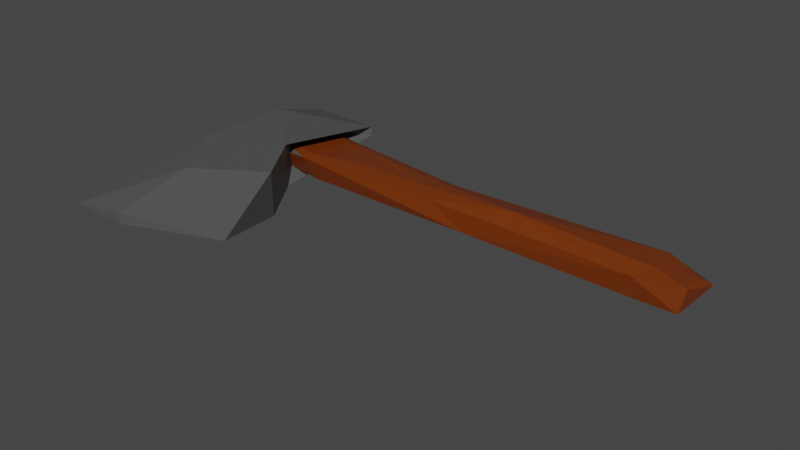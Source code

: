 # Source: Axe.blend  (saved by Blender 2.80.75; exported with 4.5.12 LTS)
import bpy
from mathutils import Matrix  # noqa: F401  (used for matrix-valued properties, if any)

bpy.ops.wm.read_factory_settings(use_empty=True)
scene = bpy.context.scene
scene.name = 'Scene'

# ---- collections
col_collection = bpy.data.collections.new('Collection'); scene.collection.children.link(col_collection)

# ---- materials (node trees are filled in below, after node groups)
mat_material_001 = bpy.data.materials.new('Material.001')
mat_material_001.use_transparent_shadow = False
mat_material_002 = bpy.data.materials.new('Material.002')
mat_material_002.use_transparent_shadow = False

# ---- material node trees
mat_material_001.use_nodes = True; mat_material_001.node_tree.nodes.clear()
_N = mat_material_001.node_tree.nodes; _L = mat_material_001.node_tree.links
n0 = _N.new('ShaderNodeOutputMaterial'); n0.name = 'Material Output'; n0.location = (300, 300)
n1 = _N.new('ShaderNodeBsdfPrincipled'); n1.name = 'Principled BSDF'; n1.location = (10, 300)
n1.distribution = 'GGX'
n1.subsurface_method = 'BURLEY'
n1.inputs[0].default_value = (0.08353, 0.08353, 0.08353, 1.0)
n1.inputs[3].default_value = 1.45
n1.inputs[27].default_value = (0.0, 0.0, 0.0, 1.0)
n1.inputs[28].default_value = 1.0
_L.new(n1.outputs[0], n0.inputs[0])
n0.is_active_output = True
mat_material_002.use_nodes = True; mat_material_002.node_tree.nodes.clear()
_N = mat_material_002.node_tree.nodes; _L = mat_material_002.node_tree.links
n0 = _N.new('ShaderNodeOutputMaterial'); n0.name = 'Material Output'; n0.location = (300, 300)
n1 = _N.new('ShaderNodeBsdfPrincipled'); n1.name = 'Principled BSDF'; n1.location = (10, 300)
n1.distribution = 'GGX'
n1.subsurface_method = 'BURLEY'
n1.inputs[0].default_value = (0.1789, 0.03192, 0.0, 1.0)
n1.inputs[3].default_value = 1.45
n1.inputs[27].default_value = (0.0, 0.0, 0.0, 1.0)
n1.inputs[28].default_value = 1.0
_L.new(n1.outputs[0], n0.inputs[0])
n0.is_active_output = True

# ---- world
world_world = bpy.data.worlds.new('World'); scene.world = world_world
world_world.use_nodes = True; world_world.node_tree.nodes.clear()
_N = world_world.node_tree.nodes; _L = world_world.node_tree.links
n0 = _N.new('ShaderNodeOutputWorld'); n0.name = 'World Output'; n0.location = (300, 300)
n1 = _N.new('ShaderNodeBackground'); n1.name = 'Background'; n1.location = (10, 300)
n1.inputs[0].default_value = (0.05088, 0.05088, 0.05088, 1.0)
_L.new(n1.outputs[0], n0.inputs[0])
n0.is_active_output = True
world_world.color = (0.05088, 0.05088, 0.05088)
world_world.use_sun_shadow = False
world_world.sun_shadow_jitter_overblur = 0.0

# ---- meshes
me_cube_001 = bpy.data.meshes.new('Cube.001')
me_cube_001.from_pydata([(-1.001, -1.301, -0.2331), (-1.001, -1.301, 0.2295), (-0.88, 1.119, -0.2321), (-0.88, 1.119, 0.2275), (1.886, -1.029, -0.2327), (1.886, -1.029, 0.2298), (0.7125, 1.086, -0.2327), (0.7125, 1.086, 0.2269), (-0.7902, 0.6315, -1.0), (-0.7902, 0.6315, 0.9998), (0.6122, 0.1132, -0.9941), (0.6122, 0.1132, 1.006), (-0.8493, -0.3647, -1.005), (1.292, -0.3138, 0.9947), (-0.8493, -0.3647, 0.9946), (1.292, -0.3138, -1.005), (-0.8535, 0.07567, 0.9959), (1.0, -0.1733, -1.0), (-0.8536, 0.07568, -1.004), (1.0, -0.1733, 1.0), (0.05596, 1.112, -0.2322), (0.05596, 1.112, 0.2274), (-0.02797, -1.308, -0.2331), (-0.02797, -1.308, 0.2294), (0.002655, 0.5421, 1.0), (0.002655, 0.5421, -1.0), (0.002655, -0.6771, 1.0), (0.002655, -0.6771, -1.0), (0.002655, -0.1733, -1.0), (0.002655, -0.1733, 1.0), (-1.001, -1.301, -0.002194), (-0.88, 1.119, -0.001529), (0.7125, 1.086, -0.004211), (1.886, -1.029, -0.0005848), (0.6122, 0.1132, 0.005886), (-1.025, 0.6038, 0.5421), (-0.8493, -0.3647, -0.005385), (1.292, -0.3138, -0.005292), (1.0, -0.1733, 0.0), (-0.8535, 0.07567, -0.004071), (-0.02797, -1.308, -0.002284), (0.05596, 1.112, -0.001939), (-0.5384, 0.6194, 0.5421), (-0.5871, 0.8839, 0.1231), (-0.5871, 0.8839, -0.001174), (-0.5871, 0.8839, -0.1263), (0.2769, 0.8658, -0.002629), (0.2769, 0.8658, -0.1266), (0.2225, 0.3382, -0.5397), (-0.5385, 0.6194, -0.543), (-0.5728, 0.3178, 0.54), (0.2769, 0.8658, 0.1227), (0.2225, 0.3382, 0.5454), (0.2225, 0.3382, 0.00285), (-0.5739, 0.3179, -0.5457), (-0.5728, 0.3178, -0.002553), (-1.074, 0.8683, 0.1231), (-1.074, 0.8683, -0.001174), (-1.074, 0.8683, -0.1263), (-0.2097, 0.8502, -0.002629), (-0.2097, 0.8502, -0.1266), (-0.2641, 0.3226, -0.5397), (-1.052, 0.6096, -0.588), (-1.059, 0.3022, 0.54), (-0.2097, 0.8502, 0.1227), (-0.2641, 0.3226, 0.5454), (-0.2641, 0.3226, 0.00285), (-1.025, 0.6038, -0.0004276), (-1.101, 0.2948, -0.6502), (-1.06, 0.3021, -0.002551), (-0.0972, 0.8514, -0.1286), (-0.2097, 0.8502, -0.002629), (-0.0972, 0.8514, 0.09785), (-0.0972, 0.8514, -0.02614), (-0.107, 0.7631, -0.2085), (-0.2097, 0.8502, -0.1266), (-0.1435, 0.4003, -0.4825), (-0.1521, 0.3117, -0.4386), (-0.2641, 0.3226, -0.5397), (-0.1056, 0.7628, 0.1809), (-0.0972, 0.8514, -0.003261), (-0.2097, 0.8502, 0.1227), (-0.1434, 0.3995, 0.4631), (-0.2641, 0.3226, 0.5454), (-0.1521, 0.3117, 0.4202), (-0.1521, 0.3117, -0.1224), (-0.1521, 0.3117, 0.104), (-0.2641, 0.3226, 0.00285), (8.2, 0.635, -0.03853), (8.136, 0.6098, 0.1021), (8.488, 0.5183, 0.07632), (8.564, 0.5699, -0.1144), (8.247, 0.6369, -0.1181), (8.561, 0.57, -0.08454), (8.45, 0.5986, -0.2075), (8.414, 0.2467, -0.4794), (8.528, 0.2674, -0.3095), (8.404, 0.1568, -0.4297), (8.162, 0.5769, 0.2131), (8.287, 0.5011, 0.3337), (8.425, 0.4905, 0.208), (8.43, 0.2449, 0.5841), (8.423, 0.1441, 0.4601), (8.562, 0.2651, 0.3381), (8.404, 0.1576, -0.1097), (8.528, 0.2674, -0.1108), (8.534, 0.2656, 0.1135), (8.404, 0.1565, 0.1153), (0.7793, 0.7666, 0.0722), (1.004, 0.759, 0.06047), (1.009, 0.8529, -0.1139), (0.7844, 0.8612, -0.1033), (0.7844, 0.8612, -0.002154), (1.009, 0.8529, -0.01421), (1.009, 0.8529, -0.2393), (0.7844, 0.8612, -0.2286), (0.7556, 0.3183, 0.3744), (0.75, 0.2245, 0.3231), (0.9744, 0.2167, 0.3186), (0.9793, 0.3106, 0.3695), (0.7844, 0.8612, -0.1262), (1.009, 0.8529, -0.1382), (1.004, 0.7587, -0.3134), (0.78, 0.7661, -0.2996), (0.75, 0.2245, 0.006827), (0.7499, 0.2239, -0.2195), (0.9744, 0.2125, -0.2241), (0.9744, 0.2167, 0.001556), (0.7491, 0.2209, -0.5477), (0.7543, 0.3202, -0.619), (0.9954, 0.3074, -0.6927), (0.9734, 0.2008, -0.5743), (2.117, 0.6357, 0.2178), (2.818, 0.5772, 0.235), (2.77, 0.6857, 0.02215), (2.141, 0.7439, 0.002341), (2.081, 0.3899, 0.4036), (2.162, 0.2722, 0.3286), (2.979, 0.284, 0.3482), (2.921, 0.4003, 0.412), (2.466, 0.2343, 0.09659), (2.644, 0.2425, -0.1201), (2.869, 0.2425, -0.1185), (2.946, 0.2331, 0.1086), (2.647, 0.2214, -0.555), (2.568, 0.3551, -0.7328), (2.823, 0.3576, -0.7283), (2.871, 0.223, -0.5177), (2.043, 0.7683, -0.08748), (2.703, 0.7236, -0.1095), (2.591, 0.7271, -0.2735), (2.318, 0.7421, -0.2571), (2.277, 0.7401, -0.1842), (2.653, 0.7106, -0.253), (2.637, 0.6528, -0.4152), (2.375, 0.6648, -0.3471), (7.858, 0.5561, 0.4707), (7.683, 0.6624, 0.2535), (6.844, 0.6353, 0.257), (6.948, 0.5245, 0.4619), (7.835, 0.3258, 0.5315), (7.287, 0.2937, 0.6735), (7.057, 0.194, 0.4736), (7.764, 0.2085, 0.397), (7.74, 0.1704, 0.1214), (7.236, 0.1817, 0.1373), (7.502, 0.1676, -0.1101), (7.727, 0.1683, -0.1097), (7.728, 0.1603, -0.4579), (7.503, 0.1448, -0.5016), (7.519, 0.2654, -0.6682), (7.738, 0.2593, -0.5432), (7.69, 0.7079, 0.1579), (7.843, 0.7206, -0.02394), (7.522, 0.7423, -0.0789), (6.965, 0.7002, 0.0949), (7.777, 0.7418, -0.1412), (7.773, 0.6242, -0.2794), (7.546, 0.6338, -0.294), (7.365, 0.7345, -0.0711), (3.472, 0.7091, -0.314), (3.411, 0.7125, -0.0962), (3.835, 0.6999, -0.1081), (3.698, 0.672, -0.3243), (3.53, 0.6282, -0.4689), (3.47, 0.6757, -0.2555), (3.697, 0.6953, -0.2667), (3.823, 0.6289, -0.4673), (3.444, 0.7087, -0.07799), (3.475, 0.5842, 0.28), (4.118, 0.5339, 0.3578), (4.065, 0.6451, 0.07756), (3.628, 0.292, 0.3332), (4.183, 0.2513, 0.4619), (4.177, 0.3803, 0.5306), (3.544, 0.4068, 0.4252), (3.65, 0.2448, -0.1741), (4.243, 0.2387, -0.1917), (4.136, 0.2125, 0.0856), (3.636, 0.2457, 0.0947), (3.767, 0.3703, -0.7364), (4.062, 0.3749, -0.7421), (4.175, 0.2456, -0.5443), (3.895, 0.2366, -0.5434), (5.777, 0.642, 0.2114), (4.871, 0.6355, 0.1386), (4.905, 0.5289, 0.3885), (5.703, 0.5436, 0.4224), (5.235, 0.2406, 0.536), (5.214, 0.3683, 0.699), (4.984, 0.3634, 0.6739), (5.013, 0.2476, 0.5128), (5.711, 0.2147, -0.1903), (5.854, 0.2189, 0.1396), (4.967, 0.2459, 0.09859), (4.903, 0.2356, -0.2237), (5.218, 0.362, -0.8376), (5.234, 0.1973, -0.5918), (5.007, 0.2182, -0.6452), (4.975, 0.3859, -0.825), (4.879, 0.725, -0.2358), (4.797, 0.6996, -0.05628), (5.844, 0.7024, 0.03034), (6.014, 0.7204, -0.1407), (4.903, 0.6659, -0.4862), (4.883, 0.6961, -0.2638), (5.844, 0.7055, -0.25), (5.141, 0.6703, -0.5252), (2.376, 0.6645, -0.3561), (1.006, 0.7584, -0.3124), (0.9905, 0.3261, -0.6703), (0.9793, 0.3106, 0.3695), (1.004, 0.759, 0.06047), (1.907, 0.5852, 0.2702), (1.85, 0.4108, 0.3932), (2.525, 0.3626, -0.6428)], [], [(34, 10, 48, 53), (41, 21, 7, 32), (37, 13, 5, 33), (40, 23, 1, 30), (27, 15, 4, 22), (26, 14, 1, 23), (21, 3, 9, 24), (20, 6, 10, 25), (31, 2, 45, 44), (9, 3, 43, 42), (30, 1, 14, 36), (29, 16, 14, 26), (28, 17, 15, 27), (38, 19, 13, 37), (34, 11, 19, 38), (25, 10, 17, 28), (24, 9, 16, 29), (36, 14, 16, 39), (11, 24, 29, 19), (8, 25, 28, 18), (18, 28, 27, 12), (19, 29, 26, 13), (2, 20, 25, 8), (7, 21, 24, 11), (13, 26, 23, 5), (12, 27, 22, 0), (33, 5, 23, 40), (31, 3, 21, 41), (2, 31, 41, 20), (4, 33, 40, 22), (12, 36, 39, 18), (10, 34, 38, 17), (17, 38, 37, 15), (0, 30, 36, 12), (11, 34, 53, 52), (8, 18, 54, 49), (22, 40, 30, 0), (15, 37, 33, 4), (20, 41, 32, 6), (7, 11, 52, 51), (45, 49, 62, 58), (43, 44, 57, 56), (48, 47, 60, 61), (54, 55, 69, 68), (47, 46, 59, 60), (49, 54, 68, 62), (2, 8, 49, 45), (3, 31, 44, 43), (18, 39, 55, 54), (16, 9, 42, 50), (39, 16, 50, 55), (6, 32, 46, 47), (32, 7, 51, 46), (10, 6, 47, 48), (67, 35, 56, 57), (79, 82, 116, 108), (69, 63, 35, 67), (68, 69, 67, 62), (76, 74, 123, 129), (62, 67, 57, 58), (46, 51, 64, 59), (50, 42, 35, 63), (52, 53, 66, 65), (51, 52, 65, 64), (53, 48, 61, 66), (42, 43, 56, 35), (55, 50, 63, 69), (44, 45, 58, 57), (163, 164, 107, 102), (171, 177, 94, 95), (176, 173, 88, 92), (72, 80, 111, 112), (64, 65, 83, 81), (85, 77, 128, 125), (93, 91, 105, 96), (172, 157, 98, 89), (90, 100, 103, 106), (113, 110, 135, 148), (156, 160, 101, 99), (167, 168, 97, 104), (61, 60, 75, 78), (66, 61, 78, 87), (65, 66, 87, 83), (60, 59, 71, 75), (59, 64, 81, 71), (84, 86, 124, 117), (126, 131, 144, 141), (149, 134, 188, 181), (136, 132, 233, 234), (118, 127, 140, 137), (119, 136, 234, 231), (121, 114, 151, 152), (226, 223, 174, 179), (216, 227, 178, 170), (212, 217, 169, 166), (186, 183, 220, 225), (208, 213, 165, 162), (222, 204, 158, 175), (138, 143, 199, 192), (133, 139, 195, 189), (207, 209, 161, 159), (142, 147, 203, 196), (146, 154, 184, 200), (153, 150, 180, 185), (193, 198, 214, 211), (201, 187, 224, 219), (182, 191, 205, 221), (197, 202, 218, 215), (190, 194, 210, 206), (70, 71, 72), (73, 74, 75), (76, 77, 78), (79, 80, 81), (82, 83, 84), (85, 86, 87), (88, 89, 90, 91), (92, 93, 94), (95, 96, 97), (98, 99, 100), (101, 102, 103), (104, 105, 106, 107), (108, 109, 110, 111), (112, 113, 114, 115), (116, 117, 118, 119), (120, 121, 122, 123), (124, 125, 126, 127), (128, 129, 130, 131), (132, 133, 134, 135), (136, 137, 138, 139), (140, 141, 142, 143), (144, 145, 146, 147), (148, 149, 150, 151), (152, 153, 154, 155), (156, 157, 158, 159), (160, 161, 162, 163), (164, 165, 166, 167), (168, 169, 170, 171), (172, 173, 174, 175), (176, 177, 178, 179), (180, 181, 182, 183), (184, 185, 186, 187), (188, 189, 190, 191), (192, 193, 194, 195), (196, 197, 198, 199), (200, 201, 202, 203), (204, 205, 206, 207), (208, 209, 210, 211), (212, 213, 214, 215), (216, 217, 218, 219), (220, 221, 222, 223), (224, 225, 226, 227), (70, 73, 75, 71), (78, 75, 74, 76), (81, 83, 82, 79), (87, 78, 77, 85), (80, 72, 71, 81), (83, 87, 86, 84), (156, 99, 98, 157), (91, 93, 92, 88), (95, 94, 93, 96), (99, 101, 103, 100), (104, 97, 96, 105), (100, 90, 89, 98), (102, 107, 106, 103), (90, 106, 105, 91), (115, 70, 72, 112), (163, 102, 101, 160), (123, 74, 73, 120), (167, 104, 107, 164), (171, 95, 97, 168), (79, 108, 111, 80), (151, 114, 113, 148), (84, 117, 116, 82), (155, 122, 121, 152), (85, 125, 124, 86), (76, 129, 128, 77), (122, 130, 129, 123), (131, 126, 125, 128), (127, 118, 117, 124), (114, 121, 120, 115), (110, 113, 112, 111), (119, 109, 108, 116), (109, 132, 135, 110), (118, 137, 136, 119), (126, 141, 140, 127), (130, 145, 144, 131), (180, 150, 149, 181), (184, 154, 153, 185), (154, 146, 145, 155), (147, 142, 141, 144), (143, 138, 137, 140), (150, 153, 152, 151), (134, 149, 148, 135), (139, 133, 132, 136), (207, 159, 158, 204), (208, 162, 161, 209), (212, 166, 165, 213), (216, 170, 169, 217), (88, 173, 172, 89), (94, 177, 176, 92), (177, 171, 170, 178), (168, 167, 166, 169), (164, 163, 162, 165), (173, 176, 179, 174), (157, 172, 175, 158), (160, 156, 159, 161), (220, 183, 182, 221), (224, 187, 186, 225), (133, 189, 188, 134), (138, 192, 195, 139), (142, 196, 199, 143), (146, 200, 203, 147), (194, 190, 189, 195), (191, 182, 181, 188), (183, 186, 185, 180), (198, 193, 192, 199), (202, 197, 196, 203), (187, 201, 200, 184), (190, 206, 205, 191), (193, 211, 210, 194), (197, 215, 214, 198), (201, 219, 218, 202), (174, 223, 222, 175), (178, 227, 226, 179), (209, 207, 206, 210), (204, 222, 221, 205), (223, 226, 225, 220), (213, 208, 211, 214), (217, 212, 215, 218), (227, 216, 219, 224), (73, 70, 115, 120), (230, 229, 228, 235), (232, 231, 234, 233), (130, 122, 229, 230), (145, 130, 230, 235), (122, 155, 228, 229), (155, 145, 235, 228), (132, 109, 232, 233), (109, 119, 231, 232)])
me_cube_001.polygons.foreach_set('material_index', [0, 0, 0, 0, 0, 0, 0, 0, 0, 0, 0, 0, 0, 0, 0, 0, 0, 0, 0, 0, 0, 0, 0, 0, 0, 0, 0, 0, 0, 0, 0, 0, 0, 0, 0, 0, 0, 0, 0, 0, 1, 1, 0, 1, 0, 1, 0, 0, 0, 0, 0, 0, 0, 0, 1, 1, 1, 1, 1, 1, 0, 1, 0, 0, 0, 1, 1, 1, 1, 1, 1, 1, 0, 1, 1, 1, 1, 1, 1, 1, 0, 0, 0, 0, 0, 1, 1, 1, 1, 1, 1, 1, 1, 1, 1, 1, 1, 1, 1, 1, 1, 1, 1, 1, 1, 1, 1, 1, 1, 1, 1, 1, 1, 1, 1, 1, 1, 1, 1, 1, 1, 1, 1, 1, 1, 1, 1, 1, 1, 1, 1, 1, 1, 1, 1, 1, 1, 1, 1, 1, 1, 1, 1, 1, 1, 1, 1, 1, 1, 1, 1, 1, 0, 0, 0, 1, 0, 1, 1, 1, 1, 1, 1, 1, 1, 1, 1, 1, 1, 1, 1, 1, 1, 1, 1, 1, 1, 1, 1, 1, 1, 1, 1, 1, 1, 1, 1, 1, 1, 1, 1, 1, 1, 1, 1, 1, 1, 1, 1, 1, 1, 1, 1, 1, 1, 1, 1, 1, 1, 1, 1, 1, 1, 1, 1, 1, 1, 1, 1, 1, 1, 1, 1, 1, 1, 1, 1, 1, 1, 1, 1, 1, 1, 1, 1, 1, 1, 1, 1])
_uv = me_cube_001.uv_layers.new(name='UVMap')
_uv.uv.foreach_set('vector', [0.5, 0.5572, 0.375, 0.5572, 0.375, 0.5572, 0.5, 0.5572, 0.5, 0.3753, 0.625, 0.3753, 0.625, 0.5, 0.5, 0.5, 0.5, 0.7096, 0.625, 0.7096, 0.625, 0.75, 0.5, 0.75, 0.5, 0.8747, 0.625, 0.8747, 0.625, 1.0, 0.5, 1.0, 0.2503, 0.7096, 0.375, 0.7096, 0.375, 0.75, 0.2503, 0.75, 0.7497, 0.7096, 0.875, 0.7096, 0.875, 0.75, 0.7497, 0.75, 0.7497, 0.5, 0.875, 0.5, 0.875, 0.5572, 0.7497, 0.5572, 0.2503, 0.5, 0.375, 0.5, 0.375, 0.5572, 0.2503, 0.5572, 0.5, 0.25, 0.375, 0.25, 0.375, 0.25, 0.5, 0.25, 0.875, 0.5572, 0.875, 0.5, 0.875, 0.5, 0.875, 0.5572, 0.5, 0.0, 0.625, 0.0, 0.625, 0.04036, 0.5, 0.04036, 0.7497, 0.6467, 0.875, 0.6467, 0.875, 0.7096, 0.7497, 0.7096, 0.2503, 0.6467, 0.375, 0.6467, 0.375, 0.7096, 0.2503, 0.7096, 0.5, 0.6467, 0.625, 0.6467, 0.625, 0.7096, 0.5, 0.7096, 0.5, 0.5572, 0.625, 0.5572, 0.625, 0.6467, 0.5, 0.6467, 0.2503, 0.5572, 0.375, 0.5572, 0.375, 0.6467, 0.2503, 0.6467, 0.7497, 0.5572, 0.875, 0.5572, 0.875, 0.6467, 0.7497, 0.6467, 0.5, 0.04036, 0.625, 0.04036, 0.625, 0.1033, 0.5, 0.1033, 0.625, 0.5572, 0.7497, 0.5572, 0.7497, 0.6467, 0.625, 0.6467, 0.125, 0.5572, 0.2503, 0.5572, 0.2503, 0.6467, 0.125, 0.6467, 0.125, 0.6467, 0.2503, 0.6467, 0.2503, 0.7096, 0.125, 0.7096, 0.625, 0.6467, 0.7497, 0.6467, 0.7497, 0.7096, 0.625, 0.7096, 0.125, 0.5, 0.2503, 0.5, 0.2503, 0.5572, 0.125, 0.5572, 0.625, 0.5, 0.7497, 0.5, 0.7497, 0.5572, 0.625, 0.5572, 0.625, 0.7096, 0.7497, 0.7096, 0.7497, 0.75, 0.625, 0.75, 0.125, 0.7096, 0.2503, 0.7096, 0.2503, 0.75, 0.125, 0.75, 0.5, 0.75, 0.625, 0.75, 0.625, 0.8747, 0.5, 0.8747, 0.5, 0.25, 0.625, 0.25, 0.625, 0.3753, 0.5, 0.3753, 0.375, 0.25, 0.5, 0.25, 0.5, 0.3753, 0.375, 0.3753, 0.375, 0.75, 0.5, 0.75, 0.5, 0.8747, 0.375, 0.8747, 0.375, 0.04036, 0.5, 0.04036, 0.5, 0.1033, 0.375, 0.1033, 0.375, 0.5572, 0.5, 0.5572, 0.5, 0.6467, 0.375, 0.6467, 0.375, 0.6467, 0.5, 0.6467, 0.5, 0.7096, 0.375, 0.7096, 0.375, 0.0, 0.5, 0.0, 0.5, 0.04036, 0.375, 0.04036, 0.625, 0.5572, 0.5, 0.5572, 0.5, 0.5572, 0.625, 0.5572, 0.125, 0.5572, 0.125, 0.6467, 0.125, 0.6467, 0.125, 0.5572, 0.375, 0.8747, 0.5, 0.8747, 0.5, 1.0, 0.375, 1.0, 0.375, 0.7096, 0.5, 0.7096, 0.5, 0.75, 0.375, 0.75, 0.375, 0.3753, 0.5, 0.3753, 0.5, 0.5, 0.375, 0.5, 0.625, 0.5, 0.625, 0.5572, 0.625, 0.5572, 0.625, 0.5, 0.125, 0.5, 0.125, 0.5572, 0.125, 0.5572, 0.125, 0.5, 0.625, 0.25, 0.5, 0.25, 0.5, 0.25, 0.625, 0.25, 0.375, 0.5572, 0.375, 0.5, 0.375, 0.5, 0.375, 0.5572, 0.375, 0.1033, 0.5, 0.1033, 0.5, 0.1033, 0.375, 0.1033, 0.375, 0.5, 0.5, 0.5, 0.5, 0.5, 0.375, 0.5, 0.125, 0.5572, 0.125, 0.6467, 0.125, 0.6467, 0.125, 0.5572, 0.125, 0.5, 0.125, 0.5572, 0.125, 0.5572, 0.125, 0.5, 0.625, 0.25, 0.5, 0.25, 0.5, 0.25, 0.625, 0.25, 0.375, 0.1033, 0.5, 0.1033, 0.5, 0.1033, 0.375, 0.1033, 0.875, 0.6467, 0.875, 0.5572, 0.875, 0.5572, 0.875, 0.6467, 0.5, 0.1033, 0.625, 0.1033, 0.625, 0.1033, 0.5, 0.1033, 0.375, 0.5, 0.5, 0.5, 0.5, 0.5, 0.375, 0.5, 0.5, 0.5, 0.625, 0.5, 0.625, 0.5, 0.5, 0.5, 0.375, 0.5572, 0.375, 0.5, 0.375, 0.5, 0.375, 0.5572, 0.5, 0.1928, 0.625, 0.1928, 0.625, 0.25, 0.5, 0.25, 0.625, 0.5093, 0.625, 0.5479, 0.625, 0.5487, 0.625, 0.5085, 0.5, 0.1033, 0.625, 0.1033, 0.625, 0.1928, 0.5, 0.1928, 0.375, 0.1033, 0.5, 0.1033, 0.5, 0.1928, 0.375, 0.1928, 0.375, 0.5479, 0.375, 0.5094, 0.375, 0.5086, 0.375, 0.5486, 0.375, 0.1928, 0.5, 0.1928, 0.5, 0.25, 0.375, 0.25, 0.5, 0.5, 0.625, 0.5, 0.625, 0.5, 0.5, 0.5, 0.875, 0.6467, 0.875, 0.5572, 0.875, 0.5572, 0.875, 0.6467, 0.625, 0.5572, 0.5, 0.5572, 0.5, 0.5572, 0.625, 0.5572, 0.625, 0.5, 0.625, 0.5572, 0.625, 0.5572, 0.625, 0.5, 0.5, 0.5572, 0.375, 0.5572, 0.375, 0.5572, 0.5, 0.5572, 0.875, 0.5572, 0.875, 0.5, 0.875, 0.5, 0.875, 0.5572, 0.5, 0.1033, 0.625, 0.1033, 0.625, 0.1033, 0.5, 0.1033, 0.5, 0.25, 0.375, 0.25, 0.375, 0.25, 0.5, 0.25, 0.5991, 0.5572, 0.5259, 0.5572, 0.5259, 0.5572, 0.5991, 0.5572, 0.375, 0.5476, 0.375, 0.5096, 0.375, 0.5096, 0.375, 0.5476, 0.4884, 0.5, 0.3866, 0.5, 0.3866, 0.5, 0.4884, 0.5, 0.6129, 0.5, 0.5121, 0.5, 0.5121, 0.5, 0.6129, 0.5, 0.625, 0.5, 0.625, 0.5572, 0.625, 0.5572, 0.625, 0.5, 0.4739, 0.5572, 0.4011, 0.5572, 0.4011, 0.5572, 0.4739, 0.5572, 0.4548, 0.5121, 0.4272, 0.5121, 0.4652, 0.5451, 0.4122, 0.5451, 0.6122, 0.5, 0.5128, 0.5, 0.5128, 0.5, 0.6122, 0.5, 0.5727, 0.5121, 0.5451, 0.5121, 0.5876, 0.5451, 0.5349, 0.5451, 0.6122, 0.5, 0.5128, 0.5, 0.5128, 0.5, 0.6122, 0.5, 0.625, 0.5095, 0.625, 0.5477, 0.625, 0.5477, 0.625, 0.5095, 0.4741, 0.5572, 0.4009, 0.5572, 0.4009, 0.5572, 0.4741, 0.5572, 0.375, 0.5572, 0.375, 0.5, 0.375, 0.5, 0.375, 0.5572, 0.5, 0.5572, 0.5, 0.5572, 0.5, 0.5572, 0.5, 0.5572, 0.625, 0.5572, 0.625, 0.5572, 0.625, 0.5572, 0.625, 0.5572, 0.375, 0.5, 0.375, 0.5, 0.375, 0.5, 0.375, 0.5, 0.5, 0.5, 0.5, 0.5, 0.5, 0.5, 0.5, 0.5, 0.5989, 0.5572, 0.5261, 0.5572, 0.5261, 0.5572, 0.5989, 0.5572, 0.474, 0.5572, 0.401, 0.5572, 0.401, 0.5572, 0.474, 0.5572, 0.6123, 0.5, 0.5127, 0.5, 0.5127, 0.5, 0.6123, 0.5, 0.625, 0.5481, 0.625, 0.5092, 0.625, 0.5092, 0.625, 0.5481, 0.599, 0.5572, 0.526, 0.5572, 0.526, 0.5572, 0.599, 0.5572, 0.625, 0.5488, 0.625, 0.5481, 0.625, 0.5481, 0.625, 0.5488, 0.4884, 0.5, 0.3866, 0.5, 0.3866, 0.5, 0.4884, 0.5, 0.4885, 0.5, 0.3865, 0.5, 0.3865, 0.5, 0.4885, 0.5, 0.375, 0.5455, 0.375, 0.5117, 0.375, 0.5098, 0.375, 0.5475, 0.4741, 0.5572, 0.4009, 0.5572, 0.4009, 0.5572, 0.4741, 0.5572, 0.4886, 0.5, 0.3864, 0.5, 0.3864, 0.5, 0.4886, 0.5, 0.5991, 0.5572, 0.5259, 0.5572, 0.5259, 0.5572, 0.5991, 0.5572, 0.6122, 0.5, 0.5128, 0.5, 0.5128, 0.5, 0.6122, 0.5, 0.5991, 0.5572, 0.5259, 0.5572, 0.5259, 0.5572, 0.5991, 0.5572, 0.625, 0.5091, 0.625, 0.5481, 0.625, 0.5481, 0.625, 0.5092, 0.625, 0.5103, 0.625, 0.5469, 0.625, 0.5477, 0.625, 0.5096, 0.4741, 0.5572, 0.4009, 0.5572, 0.4009, 0.5572, 0.4741, 0.5572, 0.375, 0.5453, 0.375, 0.512, 0.375, 0.5131, 0.375, 0.5443, 0.4885, 0.5, 0.3865, 0.5, 0.3865, 0.5, 0.4885, 0.5, 0.5991, 0.5572, 0.5259, 0.5572, 0.5259, 0.5572, 0.5991, 0.5572, 0.375, 0.5446, 0.375, 0.5126, 0.375, 0.5119, 0.375, 0.5453, 0.6124, 0.5, 0.5126, 0.5, 0.5126, 0.5, 0.6124, 0.5, 0.4741, 0.5572, 0.4009, 0.5572, 0.4009, 0.5572, 0.4741, 0.5572, 0.625, 0.5096, 0.625, 0.5477, 0.625, 0.5471, 0.625, 0.5102, 0.3858, 0.5, 0.5, 0.5, 0.6129, 0.5, 0.4892, 0.5, 0.375, 0.5094, 0.375, 0.5, 0.375, 0.5479, 0.4011, 0.5572, 0.375, 0.5572, 0.625, 0.5093, 0.5121, 0.5, 0.625, 0.5, 0.625, 0.5479, 0.625, 0.5572, 0.5989, 0.5572, 0.4739, 0.5572, 0.5261, 0.5572, 0.5, 0.5572, 0.3866, 0.5, 0.6122, 0.5, 0.5727, 0.5121, 0.4272, 0.5121, 0.4884, 0.5, 0.4548, 0.5121, 0.375, 0.5096, 0.375, 0.5476, 0.4122, 0.5451, 0.4009, 0.5572, 0.5128, 0.5, 0.625, 0.5095, 0.5451, 0.5121, 0.625, 0.5477, 0.5991, 0.5572, 0.5876, 0.5451, 0.4741, 0.5572, 0.4652, 0.5451, 0.5349, 0.5451, 0.5259, 0.5572, 0.625, 0.5085, 0.625, 0.5084, 0.5128, 0.5, 0.5121, 0.5, 0.6129, 0.5, 0.6122, 0.5, 0.3866, 0.5, 0.3858, 0.5, 0.625, 0.5487, 0.5989, 0.5572, 0.599, 0.5572, 0.625, 0.5488, 0.4892, 0.5, 0.4884, 0.5, 0.375, 0.5087, 0.375, 0.5086, 0.5261, 0.5572, 0.4739, 0.5572, 0.474, 0.5572, 0.526, 0.5572, 0.4011, 0.5572, 0.375, 0.5486, 0.375, 0.5485, 0.401, 0.5572, 0.625, 0.5092, 0.625, 0.5091, 0.5127, 0.5, 0.5128, 0.5, 0.625, 0.5481, 0.599, 0.5572, 0.5991, 0.5572, 0.625, 0.5481, 0.526, 0.5572, 0.474, 0.5572, 0.4741, 0.5572, 0.5259, 0.5572, 0.401, 0.5572, 0.375, 0.5463, 0.375, 0.5453, 0.4009, 0.5572, 0.6122, 0.5, 0.6123, 0.5, 0.3865, 0.5, 0.3866, 0.5, 0.4884, 0.5, 0.4885, 0.5, 0.375, 0.512, 0.375, 0.5111, 0.625, 0.5095, 0.5128, 0.5, 0.5128, 0.5, 0.625, 0.5096, 0.625, 0.5477, 0.625, 0.5477, 0.5991, 0.5572, 0.5991, 0.5572, 0.5259, 0.5572, 0.5259, 0.5572, 0.4741, 0.5572, 0.4741, 0.5572, 0.4009, 0.5572, 0.4009, 0.5572, 0.375, 0.5475, 0.375, 0.5476, 0.6122, 0.5, 0.3866, 0.5, 0.3865, 0.5, 0.6122, 0.5, 0.4884, 0.5, 0.375, 0.5096, 0.375, 0.5098, 0.4885, 0.5, 0.3865, 0.5, 0.6123, 0.5, 0.6124, 0.5, 0.3864, 0.5, 0.375, 0.5131, 0.4885, 0.5, 0.4886, 0.5, 0.375, 0.5126, 0.5127, 0.5, 0.625, 0.5092, 0.625, 0.5096, 0.5126, 0.5, 0.5991, 0.5572, 0.5991, 0.5572, 0.625, 0.5477, 0.625, 0.5481, 0.4741, 0.5572, 0.4741, 0.5572, 0.5259, 0.5572, 0.5259, 0.5572, 0.375, 0.5443, 0.375, 0.5446, 0.4009, 0.5572, 0.4009, 0.5572, 0.5128, 0.5, 0.5126, 0.5, 0.625, 0.5102, 0.625, 0.5103, 0.5991, 0.5572, 0.625, 0.5469, 0.625, 0.5471, 0.5991, 0.5572, 0.4741, 0.5572, 0.5259, 0.5572, 0.5259, 0.5572, 0.4741, 0.5572, 0.375, 0.5455, 0.4009, 0.5572, 0.4009, 0.5572, 0.375, 0.5453, 0.3864, 0.5, 0.6124, 0.5, 0.6122, 0.5, 0.3865, 0.5, 0.375, 0.5119, 0.4886, 0.5, 0.4885, 0.5, 0.375, 0.5117, 0.3858, 0.5, 0.4892, 0.5, 0.375, 0.5, 0.375, 0.5, 0.375, 0.5572, 0.375, 0.5, 0.375, 0.5094, 0.375, 0.5479, 0.625, 0.5, 0.625, 0.5572, 0.625, 0.5479, 0.625, 0.5093, 0.5, 0.5572, 0.5, 0.5572, 0.4011, 0.5572, 0.4739, 0.5572, 0.5121, 0.5, 0.6129, 0.5, 0.5, 0.5, 0.5, 0.5, 0.625, 0.5572, 0.625, 0.5572, 0.5261, 0.5572, 0.5989, 0.5572, 0.625, 0.5095, 0.625, 0.5095, 0.5128, 0.5, 0.5128, 0.5, 0.4272, 0.5121, 0.4548, 0.5121, 0.4884, 0.5, 0.3866, 0.5, 0.375, 0.5476, 0.375, 0.5096, 0.4548, 0.5121, 0.4122, 0.5451, 0.625, 0.5095, 0.625, 0.5477, 0.5876, 0.5451, 0.5451, 0.5121, 0.4741, 0.5572, 0.4009, 0.5572, 0.4122, 0.5451, 0.4652, 0.5451, 0.5451, 0.5121, 0.5727, 0.5121, 0.6122, 0.5, 0.5128, 0.5, 0.5991, 0.5572, 0.5259, 0.5572, 0.5349, 0.5451, 0.5876, 0.5451, 0.5727, 0.5121, 0.5349, 0.5451, 0.4652, 0.5451, 0.4272, 0.5121, 0.3858, 0.5, 0.3858, 0.5, 0.6129, 0.5, 0.6129, 0.5, 0.5991, 0.5572, 0.5991, 0.5572, 0.625, 0.5477, 0.625, 0.5477, 0.375, 0.5086, 0.375, 0.5094, 0.4892, 0.5, 0.4892, 0.5, 0.4741, 0.5572, 0.4741, 0.5572, 0.5259, 0.5572, 0.5259, 0.5572, 0.375, 0.5476, 0.375, 0.5476, 0.4009, 0.5572, 0.4009, 0.5572, 0.625, 0.5093, 0.625, 0.5085, 0.5121, 0.5, 0.5121, 0.5, 0.3866, 0.5, 0.3866, 0.5, 0.6122, 0.5, 0.6122, 0.5, 0.5989, 0.5572, 0.5989, 0.5572, 0.625, 0.5487, 0.625, 0.5479, 0.375, 0.5111, 0.375, 0.5087, 0.4884, 0.5, 0.4884, 0.5, 0.4739, 0.5572, 0.4739, 0.5572, 0.5261, 0.5572, 0.5261, 0.5572, 0.375, 0.5479, 0.375, 0.5486, 0.4011, 0.5572, 0.4011, 0.5572, 0.375, 0.5087, 0.375, 0.5485, 0.375, 0.5486, 0.375, 0.5086, 0.401, 0.5572, 0.474, 0.5572, 0.4739, 0.5572, 0.4011, 0.5572, 0.526, 0.5572, 0.599, 0.5572, 0.5989, 0.5572, 0.5261, 0.5572, 0.3866, 0.5, 0.4884, 0.5, 0.4892, 0.5, 0.3858, 0.5, 0.5128, 0.5, 0.6122, 0.5, 0.6129, 0.5, 0.5121, 0.5, 0.625, 0.5488, 0.625, 0.5084, 0.625, 0.5085, 0.625, 0.5487, 0.625, 0.5084, 0.625, 0.5092, 0.5128, 0.5, 0.5128, 0.5, 0.599, 0.5572, 0.599, 0.5572, 0.625, 0.5481, 0.625, 0.5488, 0.474, 0.5572, 0.474, 0.5572, 0.526, 0.5572, 0.526, 0.5572, 0.375, 0.5485, 0.375, 0.5463, 0.401, 0.5572, 0.401, 0.5572, 0.3865, 0.5, 0.3865, 0.5, 0.6123, 0.5, 0.6123, 0.5, 0.375, 0.5131, 0.375, 0.512, 0.4885, 0.5, 0.4885, 0.5, 0.375, 0.512, 0.375, 0.5453, 0.375, 0.5463, 0.375, 0.5111, 0.4009, 0.5572, 0.4741, 0.5572, 0.474, 0.5572, 0.401, 0.5572, 0.5259, 0.5572, 0.5991, 0.5572, 0.599, 0.5572, 0.526, 0.5572, 0.3865, 0.5, 0.4885, 0.5, 0.4884, 0.5, 0.3866, 0.5, 0.5127, 0.5, 0.6123, 0.5, 0.6122, 0.5, 0.5128, 0.5, 0.625, 0.5481, 0.625, 0.5091, 0.625, 0.5092, 0.625, 0.5481, 0.625, 0.5103, 0.625, 0.5096, 0.5128, 0.5, 0.5128, 0.5, 0.5991, 0.5572, 0.5991, 0.5572, 0.625, 0.5477, 0.625, 0.5469, 0.4741, 0.5572, 0.4741, 0.5572, 0.5259, 0.5572, 0.5259, 0.5572, 0.375, 0.5455, 0.375, 0.5475, 0.4009, 0.5572, 0.4009, 0.5572, 0.3866, 0.5, 0.3866, 0.5, 0.6122, 0.5, 0.6122, 0.5, 0.375, 0.5096, 0.375, 0.5096, 0.4884, 0.5, 0.4884, 0.5, 0.375, 0.5096, 0.375, 0.5476, 0.375, 0.5475, 0.375, 0.5098, 0.4009, 0.5572, 0.4741, 0.5572, 0.4741, 0.5572, 0.4009, 0.5572, 0.5259, 0.5572, 0.5991, 0.5572, 0.5991, 0.5572, 0.5259, 0.5572, 0.3866, 0.5, 0.4884, 0.5, 0.4885, 0.5, 0.3865, 0.5, 0.5128, 0.5, 0.6122, 0.5, 0.6122, 0.5, 0.5128, 0.5, 0.625, 0.5477, 0.625, 0.5095, 0.625, 0.5096, 0.625, 0.5477, 0.3864, 0.5, 0.3864, 0.5, 0.6124, 0.5, 0.6124, 0.5, 0.375, 0.5119, 0.375, 0.5126, 0.4886, 0.5, 0.4886, 0.5, 0.625, 0.5091, 0.625, 0.5092, 0.5127, 0.5, 0.5127, 0.5, 0.5991, 0.5572, 0.5991, 0.5572, 0.625, 0.5481, 0.625, 0.5481, 0.4741, 0.5572, 0.4741, 0.5572, 0.5259, 0.5572, 0.5259, 0.5572, 0.375, 0.5453, 0.375, 0.5443, 0.4009, 0.5572, 0.4009, 0.5572, 0.625, 0.5477, 0.625, 0.5096, 0.625, 0.5092, 0.625, 0.5481, 0.5126, 0.5, 0.6124, 0.5, 0.6123, 0.5, 0.5127, 0.5, 0.3864, 0.5, 0.4886, 0.5, 0.4885, 0.5, 0.3865, 0.5, 0.5259, 0.5572, 0.5991, 0.5572, 0.5991, 0.5572, 0.5259, 0.5572, 0.4009, 0.5572, 0.4741, 0.5572, 0.4741, 0.5572, 0.4009, 0.5572, 0.375, 0.5126, 0.375, 0.5446, 0.375, 0.5443, 0.375, 0.5131, 0.625, 0.5096, 0.625, 0.5102, 0.5126, 0.5, 0.5126, 0.5, 0.5991, 0.5572, 0.5991, 0.5572, 0.625, 0.5471, 0.625, 0.5477, 0.4741, 0.5572, 0.4741, 0.5572, 0.5259, 0.5572, 0.5259, 0.5572, 0.375, 0.5446, 0.375, 0.5453, 0.4009, 0.5572, 0.4009, 0.5572, 0.3865, 0.5, 0.3865, 0.5, 0.6122, 0.5, 0.6122, 0.5, 0.375, 0.5098, 0.375, 0.5117, 0.4885, 0.5, 0.4885, 0.5, 0.625, 0.5469, 0.625, 0.5103, 0.625, 0.5102, 0.625, 0.5471, 0.5128, 0.5, 0.6122, 0.5, 0.6124, 0.5, 0.5126, 0.5, 0.3865, 0.5, 0.4885, 0.5, 0.4886, 0.5, 0.3864, 0.5, 0.5259, 0.5572, 0.5991, 0.5572, 0.5991, 0.5572, 0.5259, 0.5572, 0.4009, 0.5572, 0.4741, 0.5572, 0.4741, 0.5572, 0.4009, 0.5572, 0.375, 0.5117, 0.375, 0.5455, 0.375, 0.5453, 0.375, 0.5119, 0.4892, 0.5, 0.3858, 0.5, 0.3858, 0.5, 0.4892, 0.5, 0.375, 0.5485, 0.375, 0.5087, 0.375, 0.5111, 0.375, 0.5463, 0.625, 0.5084, 0.625, 0.5488, 0.625, 0.5481, 0.625, 0.5092, 0.375, 0.5485, 0.375, 0.5087, 0.375, 0.5087, 0.375, 0.5485, 0.375, 0.5463, 0.375, 0.5485, 0.375, 0.5485, 0.375, 0.5463, 0.375, 0.5087, 0.375, 0.5111, 0.375, 0.5111, 0.375, 0.5087, 0.375, 0.5111, 0.375, 0.5463, 0.375, 0.5463, 0.375, 0.5111, 0.625, 0.5092, 0.625, 0.5084, 0.625, 0.5084, 0.625, 0.5092, 0.625, 0.5084, 0.625, 0.5488, 0.625, 0.5488, 0.625, 0.5084])
me_cube_001.materials.append(mat_material_001)
me_cube_001.materials.append(mat_material_002)
me_cube_001.use_remesh_preserve_volume = False
me_cube_001.use_remesh_preserve_attributes = False
me_cube_001.use_mirror_vertex_groups = False
me_cube_001.update()

# ---- objects
ob_cube = bpy.data.objects.new('Cube', me_cube_001)

# ---- transforms, parenting, visibility, modifiers, constraints
ob_cube.location = (-0.5477, 0.0, 0.0)
ob_cube.scale = (1.0, 2.328, 0.4168)
ob_cube.lineart.crease_threshold = 0.0
_m = ob_cube.modifiers.new('Decimate', 'DECIMATE')
_m.ratio = 0.2945

# ---- collection membership
col_collection.objects.link(ob_cube)

# ---- scene / render settings (as saved in the file)
scene.frame_start = 1; scene.frame_end = 250; scene.frame_set(1)
scene.render.engine = 'BLENDER_EEVEE_NEXT'
scene.render.film_transparent = True
scene.cycles.use_denoising = False
scene.cycles.samples = 128
scene.cycles.sampling_pattern = 'TABULATED_SOBOL'
scene.cycles.use_adaptive_sampling = False
scene.cycles.use_light_tree = False
scene.view_settings.view_transform = 'Filmic'
bpy.context.view_layer.update()

# ---- added for rendering (the .blend has no active camera and no usable light): camera, sun
cam_auto = bpy.data.cameras.new('AutoCamera')
cam_auto.lens = 50.0
cam_auto.sensor_width = 36.0
cam_auto.clip_end = 1000.0
ob_auto_camera = bpy.data.objects.new('AutoCamera', cam_auto)
scene.collection.objects.link(ob_auto_camera)
ob_auto_camera.location = (13.6168, -12.7553, 8.34227)
ob_auto_camera.rotation_euler = (1.09748, -7.21219e-08, 0.694738)
scene.camera = ob_auto_camera
light_auto_sun = bpy.data.lights.new('AutoSun', 'SUN')
light_auto_sun.energy = 3.0
light_auto_sun.angle = 0.0523599
ob_auto_sun = bpy.data.objects.new('AutoSun', light_auto_sun)
scene.collection.objects.link(ob_auto_sun)
ob_auto_sun.rotation_euler = (0.872665, 0.174533, 0.523599)
bpy.context.view_layer.update()
